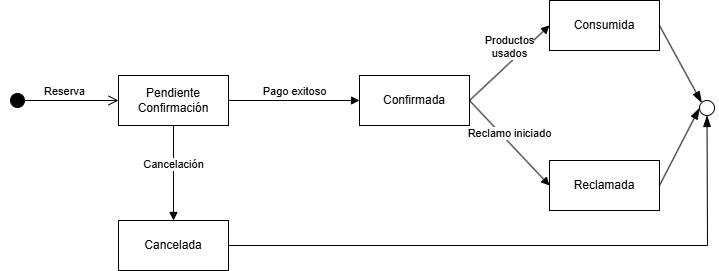

The diagram above was exported from draw.io. Its source (the exported page's mxGraphModel, read from the mxfile embedded in the PNG):
<mxGraphModel dx="1611" dy="1136" grid="1" gridSize="10" guides="1" tooltips="1" connect="1" arrows="1" fold="1" page="1" pageScale="1" pageWidth="827" pageHeight="1169" math="0" shadow="0">
  <root>
    <mxCell id="0" />
    <mxCell id="1" parent="0" />
    <mxCell id="_RxlUiaPQgCe4gIoLcwP-1" value="Reserva" style="html=1;verticalAlign=bottom;startArrow=circle;startFill=1;endArrow=open;startSize=6;endSize=8;curved=0;rounded=0;" edge="1" parent="1" target="_RxlUiaPQgCe4gIoLcwP-2">
      <mxGeometry width="80" relative="1" as="geometry">
        <mxPoint x="-260" y="600" as="sourcePoint" />
        <mxPoint x="-180" y="600" as="targetPoint" />
      </mxGeometry>
    </mxCell>
    <mxCell id="_RxlUiaPQgCe4gIoLcwP-2" value="Pendiente Confirmación" style="html=1;whiteSpace=wrap;" vertex="1" parent="1">
      <mxGeometry x="-151" y="575" width="110" height="50" as="geometry" />
    </mxCell>
    <mxCell id="_RxlUiaPQgCe4gIoLcwP-3" value="Cancelada" style="html=1;whiteSpace=wrap;" vertex="1" parent="1">
      <mxGeometry x="-151" y="720" width="110" height="50" as="geometry" />
    </mxCell>
    <mxCell id="_RxlUiaPQgCe4gIoLcwP-4" value="Confirmada" style="html=1;whiteSpace=wrap;" vertex="1" parent="1">
      <mxGeometry x="90" y="575" width="110" height="50" as="geometry" />
    </mxCell>
    <mxCell id="_RxlUiaPQgCe4gIoLcwP-5" value="Consumida" style="html=1;whiteSpace=wrap;" vertex="1" parent="1">
      <mxGeometry x="280" y="500" width="110" height="50" as="geometry" />
    </mxCell>
    <mxCell id="_RxlUiaPQgCe4gIoLcwP-6" value="Reclamada" style="html=1;whiteSpace=wrap;" vertex="1" parent="1">
      <mxGeometry x="280" y="660" width="110" height="50" as="geometry" />
    </mxCell>
    <mxCell id="_RxlUiaPQgCe4gIoLcwP-7" value="Pago exitoso" style="html=1;verticalAlign=bottom;endArrow=block;curved=0;rounded=0;exitX=1;exitY=0.5;exitDx=0;exitDy=0;entryX=0;entryY=0.5;entryDx=0;entryDy=0;" edge="1" parent="1" source="_RxlUiaPQgCe4gIoLcwP-2" target="_RxlUiaPQgCe4gIoLcwP-4">
      <mxGeometry width="80" relative="1" as="geometry">
        <mxPoint x="-150" y="580" as="sourcePoint" />
        <mxPoint x="-70" y="580" as="targetPoint" />
      </mxGeometry>
    </mxCell>
    <mxCell id="_RxlUiaPQgCe4gIoLcwP-8" value="Cancelación" style="html=1;verticalAlign=bottom;endArrow=block;curved=0;rounded=0;entryX=0.5;entryY=0;entryDx=0;entryDy=0;exitX=0.5;exitY=1;exitDx=0;exitDy=0;" edge="1" parent="1" source="_RxlUiaPQgCe4gIoLcwP-2" target="_RxlUiaPQgCe4gIoLcwP-3">
      <mxGeometry width="80" relative="1" as="geometry">
        <mxPoint x="-150" y="580" as="sourcePoint" />
        <mxPoint x="-70" y="580" as="targetPoint" />
      </mxGeometry>
    </mxCell>
    <mxCell id="_RxlUiaPQgCe4gIoLcwP-9" value="Productos&lt;div&gt;usados&lt;/div&gt;" style="html=1;verticalAlign=bottom;endArrow=block;curved=0;rounded=0;entryX=0;entryY=0.5;entryDx=0;entryDy=0;exitX=1;exitY=0.5;exitDx=0;exitDy=0;" edge="1" parent="1" source="_RxlUiaPQgCe4gIoLcwP-4" target="_RxlUiaPQgCe4gIoLcwP-5">
      <mxGeometry width="80" relative="1" as="geometry">
        <mxPoint x="60" y="580" as="sourcePoint" />
        <mxPoint x="140" y="580" as="targetPoint" />
      </mxGeometry>
    </mxCell>
    <mxCell id="_RxlUiaPQgCe4gIoLcwP-10" value="Reclamo iniciado" style="html=1;verticalAlign=bottom;endArrow=block;curved=0;rounded=0;entryX=0;entryY=0.5;entryDx=0;entryDy=0;exitX=1;exitY=0.5;exitDx=0;exitDy=0;" edge="1" parent="1" source="_RxlUiaPQgCe4gIoLcwP-4" target="_RxlUiaPQgCe4gIoLcwP-6">
      <mxGeometry width="80" relative="1" as="geometry">
        <mxPoint x="210" y="600" as="sourcePoint" />
        <mxPoint x="140" y="580" as="targetPoint" />
      </mxGeometry>
    </mxCell>
    <mxCell id="_RxlUiaPQgCe4gIoLcwP-13" value="" style="ellipse;whiteSpace=wrap;html=1;aspect=fixed;fillColor=light-dark(#FFFFFF,#FFFFFF);fontSize=11;" vertex="1" parent="1">
      <mxGeometry x="430" y="600" width="15" height="15" as="geometry" />
    </mxCell>
    <mxCell id="_RxlUiaPQgCe4gIoLcwP-17" value="" style="endArrow=blockThin;endFill=1;endSize=9;html=1;rounded=0;entryX=0;entryY=0;entryDx=0;entryDy=0;exitX=1;exitY=0.5;exitDx=0;exitDy=0;fontSize=10;strokeWidth=1;" edge="1" parent="1" source="_RxlUiaPQgCe4gIoLcwP-5" target="_RxlUiaPQgCe4gIoLcwP-13">
      <mxGeometry width="160" relative="1" as="geometry">
        <mxPoint x="30" y="630" as="sourcePoint" />
        <mxPoint x="190" y="630" as="targetPoint" />
      </mxGeometry>
    </mxCell>
    <mxCell id="_RxlUiaPQgCe4gIoLcwP-18" value="" style="endArrow=blockThin;endFill=1;endSize=9;html=1;rounded=0;entryX=0;entryY=0.5;entryDx=0;entryDy=0;exitX=1;exitY=0.5;exitDx=0;exitDy=0;fontSize=10;strokeWidth=1;" edge="1" parent="1" source="_RxlUiaPQgCe4gIoLcwP-6" target="_RxlUiaPQgCe4gIoLcwP-13">
      <mxGeometry width="160" relative="1" as="geometry">
        <mxPoint x="400" y="535" as="sourcePoint" />
        <mxPoint x="442" y="612" as="targetPoint" />
      </mxGeometry>
    </mxCell>
    <mxCell id="_RxlUiaPQgCe4gIoLcwP-19" value="" style="endArrow=blockThin;endFill=1;endSize=9;html=1;rounded=0;exitX=1;exitY=0.5;exitDx=0;exitDy=0;entryX=0.5;entryY=1;entryDx=0;entryDy=0;fontSize=10;strokeWidth=1;" edge="1" parent="1" source="_RxlUiaPQgCe4gIoLcwP-3" target="_RxlUiaPQgCe4gIoLcwP-13">
      <mxGeometry width="160" relative="1" as="geometry">
        <mxPoint x="410" y="545" as="sourcePoint" />
        <mxPoint x="500" y="740" as="targetPoint" />
        <Array as="points">
          <mxPoint x="438" y="745" />
        </Array>
      </mxGeometry>
    </mxCell>
  </root>
</mxGraphModel>